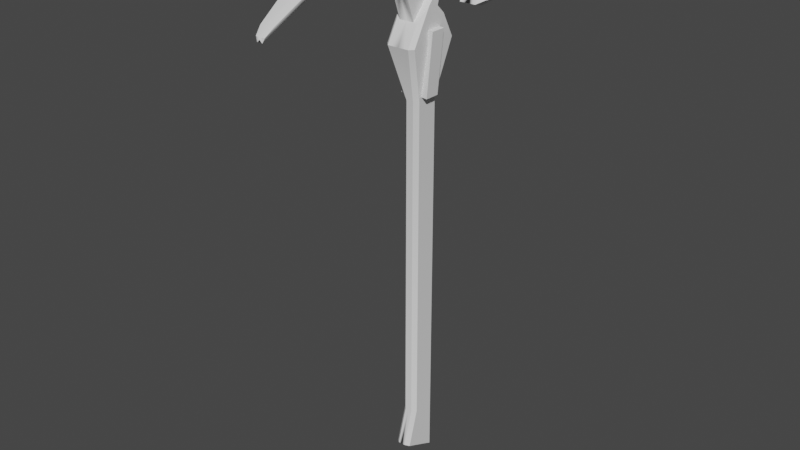 # Source: Pickaxe_3.blend  (saved by Blender 2.92.15; exported with 4.5.12 LTS)
import bpy
from mathutils import Matrix  # noqa: F401  (used for matrix-valued properties, if any)

bpy.ops.wm.read_factory_settings(use_empty=True)
scene = bpy.context.scene
scene.name = 'Scene'

# ---- collections
col_collection = bpy.data.collections.new('Collection'); scene.collection.children.link(col_collection)

# ---- node groups
ng_auto_smooth = bpy.data.node_groups.new('Auto Smooth', 'GeometryNodeTree')
_s = ng_auto_smooth.interface.new_socket(name='Geometry', in_out='OUTPUT', socket_type='NodeSocketGeometry')
_s = ng_auto_smooth.interface.new_socket(name='Geometry', in_out='INPUT', socket_type='NodeSocketGeometry')
_s = ng_auto_smooth.interface.new_socket(name='Angle', in_out='INPUT', socket_type='NodeSocketFloat')
_s.subtype = 'ANGLE'
_s.min_value = 0.0
_s.max_value = 3.142
ng_auto_smooth.is_modifier = True
_N = ng_auto_smooth.nodes; _L = ng_auto_smooth.links
n0 = _N.new('NodeGroupOutput'); n0.name = 'Group Output'; n0.location = (480, -100)
n1 = _N.new('NodeGroupInput'); n1.name = 'Group Input'; n1.location = (-420, -300)
n2 = _N.new('NodeGroupInput'); n2.name = 'Group Input.001'; n2.location = (-60, -100)
n3 = _N.new('GeometryNodeSetShadeSmooth'); n3.name = 'Set Shade Smooth'; n3.location = (120, -100)
n3.domain = 'EDGE'
n4 = _N.new('GeometryNodeSetShadeSmooth'); n4.name = 'Set Shade Smooth.001'; n4.location = (300, -100)
n5 = _N.new('GeometryNodeInputMeshEdgeAngle'); n5.name = 'Edge Angle'; n5.location = (-420, -220)
n6 = _N.new('GeometryNodeInputEdgeSmooth'); n6.name = 'Is Edge Smooth'; n6.location = (-60, -160)
n7 = _N.new('GeometryNodeInputShadeSmooth'); n7.name = 'Is Face Smooth'; n7.location = (-240, -340)
n8 = _N.new('FunctionNodeBooleanMath'); n8.name = 'Boolean Math'; n8.location = (-60, -220)
n9 = _N.new('FunctionNodeCompare'); n9.name = 'Compare'; n9.location = (-240, -180)
n9.operation = 'LESS_EQUAL'
_L.new(n5.outputs[0], n9.inputs[0])
_L.new(n4.outputs[0], n0.inputs[0])
_L.new(n1.outputs[1], n9.inputs[1])
_L.new(n9.outputs[0], n8.inputs[0])
_L.new(n7.outputs[0], n8.inputs[1])
_L.new(n2.outputs[0], n3.inputs[0])
_L.new(n6.outputs[0], n3.inputs[1])
_L.new(n3.outputs[0], n4.inputs[0])
_L.new(n8.outputs[0], n3.inputs[2])
n0.is_active_output = True

# ---- world
world_world = bpy.data.worlds.new('World'); scene.world = world_world
world_world.use_nodes = True; world_world.node_tree.nodes.clear()
_N = world_world.node_tree.nodes; _L = world_world.node_tree.links
n0 = _N.new('ShaderNodeOutputWorld'); n0.name = 'World Output'; n0.location = (300, 300)
n1 = _N.new('ShaderNodeBackground'); n1.name = 'Background'; n1.location = (10, 300)
n1.inputs[0].default_value = (0.05088, 0.05088, 0.05088, 1.0)
_L.new(n1.outputs[0], n0.inputs[0])
n0.is_active_output = True
world_world.color = (0.05088, 0.05088, 0.05088)
world_world.use_sun_shadow = False
world_world.sun_shadow_jitter_overblur = 0.0

# ---- meshes
me_plane = bpy.data.meshes.new('Plane')
me_plane.from_pydata([(-1.492, -0.2217, 0.0), (-1.665, -0.7235, 0.0), (-1.857, 1.018, 0.0), (-1.624, -1.063, 0.0), (-1.46, -1.428, 0.0), (-1.428, -1.428, 0.0), (-1.63, -1.072, 0.0), (-1.73, -0.7183, 0.0), (-1.754, -0.2164, 0.0), (-1.5, -0.01308, 0.0), (-1.773, 0.2269, 0.0), (-1.773, 0.454, 0.0), (-1.696, 0.6133, 0.0), (-1.525, 0.6518, 0.0), (-1.348, 0.606, 0.0), (-1.23, 0.5163, 0.0), (-1.208, 0.595, 0.0), (-1.221, 0.7452, 0.0), (-1.745, -0.9802, 0.0), (-1.509, -1.372, 0.0), (-1.843, -0.5689, 0.0), (-1.394, -0.01836, 0.0), (-1.601, 0.2216, 0.0), (-1.667, 0.4487, 0.0), (-1.59, 0.6081, 0.0), (-1.635, -0.4726, 0.0), (-1.742, -0.4673, 0.0), (-1.596, -0.3471, 0.0), (-1.748, -0.3419, 0.0), (-1.256, -0.1386, 0.0), (-1.627, -0.1147, 0.0), (-1.667, 0.3351, 0.0), (-1.773, 0.3404, 0.0), (-1.279, 0.1016, 0.0), (-1.636, 0.1069, 0.0), (-1.512, 0.1616, 0.0), (-1.704, 0.1669, 0.0), (-1.099, -0.01836, 0.0), (-1.099, -0.2271, 0.0), (-1.099, 0.1962, 0.0), (-0.694, -0.006318, 0.0), (-0.694, -0.1032, 0.0), (-0.694, 0.09324, 0.0), (1.842, -0.006318, 0.0), (1.842, -0.1032, 0.0), (1.842, 0.09324, 0.0), (2.201, -0.006318, 0.0), (2.12, -0.1841, 0.0), (2.249, 0.09324, 0.0), (-1.492, -0.2217, 0.05768), (-1.665, -0.7235, 0.05768), (-1.857, 1.018, 0.05768), (-1.624, -1.063, 0.05768), (-1.46, -1.428, 0.02197), (-1.428, -1.428, 0.02197), (-1.63, -1.072, 0.05768), (-1.73, -0.7183, 0.05768), (-1.754, -0.2164, 0.05768), (-1.5, -0.01308, 0.05768), (-1.773, 0.2269, 0.05768), (-1.773, 0.454, 0.05768), (-1.696, 0.6133, 0.05768), (-1.525, 0.6518, 0.05768), (-1.348, 0.606, 0.05768), (-1.23, 0.5163, 0.05768), (-1.208, 0.595, 0.05768), (-1.221, 0.7452, 0.05768), (-1.745, -0.9802, 0.05768), (-1.509, -1.372, 0.02197), (-1.843, -0.5689, 0.05768), (-1.394, -0.01836, 0.05768), (-1.601, 0.2216, 0.05768), (-1.667, 0.4487, 0.05768), (-1.59, 0.6081, 0.05768), (-1.635, -0.4726, 0.05768), (-1.742, -0.4673, 0.05768), (-1.596, -0.3471, 0.05768), (-1.748, -0.3419, 0.05768), (-1.256, -0.1386, 0.05768), (-1.627, -0.1147, 0.05768), (-1.667, 0.3351, 0.05768), (-1.773, 0.3404, 0.05768), (-1.279, 0.1016, 0.05768), (-1.636, 0.1069, 0.05768), (-1.512, 0.1616, 0.05768), (-1.704, 0.1669, 0.05768), (-1.099, -0.2271, 0.05768), (-1.099, 0.1962, 0.05768), (-0.694, -0.006318, 0.05768), (-0.694, 0.09324, 0.05768), (1.842, -0.006318, 0.05768), (1.842, 0.09324, 0.05768), (2.201, -0.006318, 0.05768), (2.249, 0.09324, 0.05768), (-1.46, -1.421, 0.03575), (-1.843, -0.5689, 0.1057), (-1.744, -0.9775, 0.1057), (-1.509, -1.367, 0.05214), (-1.394, -0.01836, 0.1147), (-1.279, 0.1016, 0.1147), (-1.099, -0.01836, 0.1147), (-1.099, 0.1962, 0.1147), (-0.694, -0.07199, 0.05768), (-0.694, -0.1032, 0.02798), (1.842, -0.1032, 0.02799), (1.842, -0.07206, 0.05768), (2.132, -0.1566, 0.05768), (2.12, -0.1841, 0.02799), (-1.256, -0.1386, 0.08498), (-1.358, -0.0495, 0.1147), (-1.099, -0.2271, 0.08498), (-1.099, -0.1958, 0.1147), (-1.428, -1.428, 0.02197), (-1.46, -1.421, 0.03575), (-1.63, -1.073, 0.06523), (-1.664, -1.096, 0.09304), (-1.73, -0.7183, 0.06516), (-1.771, -0.7247, 0.1057), (-1.789, -0.3438, 0.1057), (-1.748, -0.3419, 0.06513), (-1.754, -0.2164, 0.06512), (-1.796, -0.1976, 0.1057), (-1.652, -0.08302, 0.1057), (-1.627, -0.1147, 0.06511), (-1.5, -0.01308, 0.0651), (-1.563, -0.01159, 0.1057), (-1.731, 0.1364, 0.1057), (-1.704, 0.1669, 0.06509), (-1.773, 0.2269, 0.06509), (-1.813, 0.2085, 0.1057), (-1.813, 0.3404, 0.1057), (-1.773, 0.3404, 0.06509), (-1.773, 0.454, 0.06509), (-1.813, 0.4633, 0.1057), (-1.696, 0.6133, 0.06509), (-1.724, 0.6486, 0.1057), (-1.525, 0.6518, 0.06509), (-1.525, 0.6935, 0.1057), (-1.348, 0.606, 0.06508), (-1.329, 0.6432, 0.1057), (-1.23, 0.5163, 0.06508), (-1.253, 0.585, 0.1057), (-1.208, 0.595, 0.06508), (-1.249, 0.5989, 0.1057), (-1.221, 0.7452, 0.06508), (-1.26, 0.7175, 0.1057), (-1.857, 0.9739, 0.1057), (-1.857, 1.018, 0.06508), (-1.742, -0.4673, 0.06514), (-1.783, -0.4692, 0.1057), (-1.636, 0.1069, 0.0651), (-1.663, 0.0764, 0.1057), (-0.728, -0.05817, 0.03263), (-1.201, -0.05817, 0.07645), (-0.728, 0.05817, 0.03263), (-1.201, 0.05817, 0.07645), (-0.721, -0.05817, 0.1086), (-1.194, -0.05817, 0.1525), (-0.721, 0.05817, 0.1086), (-1.194, 0.05817, 0.1525), (-1.492, -0.2217, -0.05768), (-1.665, -0.7235, -0.05768), (-1.857, 1.018, -0.05768), (-1.624, -1.063, -0.05768), (-1.46, -1.428, -0.02197), (-1.428, -1.428, -0.02197), (-1.63, -1.072, -0.05768), (-1.73, -0.7183, -0.05768), (-1.754, -0.2164, -0.05768), (-1.5, -0.01308, -0.05768), (-1.773, 0.2269, -0.05768), (-1.773, 0.454, -0.05768), (-1.696, 0.6133, -0.05768), (-1.525, 0.6518, -0.05768), (-1.348, 0.606, -0.05768), (-1.23, 0.5163, -0.05768), (-1.208, 0.595, -0.05768), (-1.221, 0.7452, -0.05768), (-1.745, -0.9802, -0.05768), (-1.509, -1.372, -0.02197), (-1.843, -0.5689, -0.05768), (-1.394, -0.01836, -0.05768), (-1.601, 0.2216, -0.05768), (-1.667, 0.4487, -0.05768), (-1.59, 0.6081, -0.05768), (-1.635, -0.4726, -0.05768), (-1.742, -0.4673, -0.05768), (-1.596, -0.3471, -0.05768), (-1.748, -0.3419, -0.05768), (-1.256, -0.1386, -0.05768), (-1.627, -0.1147, -0.05768), (-1.667, 0.3351, -0.05768), (-1.773, 0.3404, -0.05768), (-1.279, 0.1016, -0.05768), (-1.636, 0.1069, -0.05768), (-1.512, 0.1616, -0.05768), (-1.704, 0.1669, -0.05768), (-1.099, -0.2271, -0.05768), (-1.099, 0.1962, -0.05768), (-0.694, -0.006318, -0.05768), (-0.694, 0.09324, -0.05768), (1.842, -0.006318, -0.05768), (1.842, 0.09324, -0.05768), (2.201, -0.006318, -0.05768), (2.249, 0.09324, -0.05768), (-1.46, -1.421, -0.03575), (-1.843, -0.5689, -0.1057), (-1.744, -0.9775, -0.1057), (-1.509, -1.367, -0.05214), (-1.394, -0.01836, -0.1147), (-1.279, 0.1016, -0.1147), (-1.099, -0.01836, -0.1147), (-1.099, 0.1962, -0.1147), (-0.694, -0.07199, -0.05768), (-0.694, -0.1032, -0.02798), (1.842, -0.1032, -0.02799), (1.842, -0.07206, -0.05768), (2.132, -0.1566, -0.05768), (2.12, -0.1841, -0.02799), (-1.256, -0.1386, -0.08498), (-1.358, -0.0495, -0.1147), (-1.099, -0.2271, -0.08498), (-1.099, -0.1958, -0.1147), (-1.428, -1.428, -0.02197), (-1.46, -1.421, -0.03575), (-1.63, -1.073, -0.06523), (-1.664, -1.096, -0.09304), (-1.73, -0.7183, -0.06516), (-1.771, -0.7247, -0.1057), (-1.789, -0.3438, -0.1057), (-1.748, -0.3419, -0.06513), (-1.754, -0.2164, -0.06512), (-1.796, -0.1976, -0.1057), (-1.652, -0.08302, -0.1057), (-1.627, -0.1147, -0.06511), (-1.5, -0.01308, -0.0651), (-1.563, -0.01159, -0.1057), (-1.731, 0.1364, -0.1057), (-1.704, 0.1669, -0.06509), (-1.773, 0.2269, -0.06509), (-1.813, 0.2085, -0.1057), (-1.813, 0.3404, -0.1057), (-1.773, 0.3404, -0.06509), (-1.773, 0.454, -0.06509), (-1.813, 0.4633, -0.1057), (-1.696, 0.6133, -0.06509), (-1.724, 0.6486, -0.1057), (-1.525, 0.6518, -0.06509), (-1.525, 0.6935, -0.1057), (-1.348, 0.606, -0.06508), (-1.329, 0.6432, -0.1057), (-1.23, 0.5163, -0.06508), (-1.253, 0.585, -0.1057), (-1.208, 0.595, -0.06508), (-1.249, 0.5989, -0.1057), (-1.221, 0.7452, -0.06508), (-1.26, 0.7175, -0.1057), (-1.857, 0.9739, -0.1057), (-1.857, 1.018, -0.06508), (-1.742, -0.4673, -0.06514), (-1.783, -0.4692, -0.1057), (-1.636, 0.1069, -0.0651), (-1.663, 0.0764, -0.1057), (-0.728, -0.05817, -0.03263), (-1.201, -0.05817, -0.07645), (-0.728, 0.05817, -0.03263), (-1.201, 0.05817, -0.07645), (-0.721, -0.05817, -0.1086), (-1.194, -0.05817, -0.1525), (-0.721, 0.05817, -0.1086), (-1.194, 0.05817, -0.1525)], [], [(7, 1, 3, 6), (12, 24, 23, 11), (2, 17, 16, 15, 14, 13, 12, 11, 32, 10, 36, 34, 9, 30, 8, 28, 26, 7, 6, 5, 4, 19, 18, 20), (30, 29, 0, 8), (34, 33, 21, 9), (26, 25, 1, 7), (32, 31, 22, 10), (28, 27, 25, 26), (8, 0, 27, 28), (9, 21, 29, 30), (11, 23, 31, 32), (36, 35, 33, 34), (10, 22, 35, 36), (33, 39, 37, 21), (21, 37, 38, 29), (39, 42, 40, 37), (37, 40, 41, 38), (42, 45, 43, 40), (40, 43, 44, 41), (45, 48, 46, 43), (43, 46, 47, 44), (56, 55, 52, 50), (61, 60, 72, 73), (75, 77, 119, 148), (79, 57, 49, 78), (83, 58, 70, 82), (75, 56, 50, 74), (81, 59, 71, 80), (77, 75, 74, 76), (57, 77, 76, 49), (58, 79, 78, 70), (60, 81, 80, 72), (85, 83, 82, 84), (59, 85, 84, 71), (87, 82, 99, 101), (82, 70, 98, 99), (89, 88, 90, 91), (41, 44, 104, 103), (91, 90, 92, 93), (44, 47, 107, 104), (16, 17, 66, 65), (35, 22, 71, 84), (1, 25, 74, 50), (88, 102, 105, 90), (17, 2, 51, 66), (4, 5, 54, 53), (20, 18, 67, 69), (33, 35, 84, 82), (5, 6, 55, 54), (18, 19, 68, 67), (25, 27, 76, 74), (45, 42, 89, 91), (19, 4, 53, 68), (2, 20, 69, 51), (103, 110, 86), (23, 24, 73, 72), (0, 29, 78, 49), (70, 78, 108, 109, 98), (46, 48, 93, 92), (39, 33, 82, 87), (48, 45, 91, 93), (29, 38, 86, 78), (12, 13, 62, 61), (22, 31, 80, 71), (31, 23, 72, 80), (6, 3, 52, 55), (13, 14, 63, 62), (47, 46, 92, 106, 107), (24, 12, 61, 73), (14, 15, 64, 63), (27, 0, 49, 76), (42, 39, 87, 89), (15, 16, 65, 64), (3, 1, 50, 52), (79, 58, 124, 123), (65, 66, 144, 142), (58, 83, 150, 124), (66, 51, 147, 144), (77, 57, 120, 119), (59, 81, 131, 128), (83, 85, 127, 150), (51, 69, 95, 146, 147), (60, 61, 134, 132), (81, 60, 132, 131), (69, 67, 96, 95), (61, 62, 136, 134), (115, 117, 149, 118, 121, 122, 125, 151, 126, 129, 130, 133, 135, 137, 139, 141, 143, 145, 146, 95, 96), (67, 68, 97, 96), (57, 79, 123, 120), (62, 63, 138, 136), (53, 54, 112, 113, 94), (68, 53, 94, 97), (63, 64, 140, 138), (85, 59, 128, 127), (64, 65, 142, 140), (73, 24, 13, 62), (61, 73, 62), (12, 24, 13), (99, 98, 100, 101), (78, 86, 110, 108), (90, 105, 106, 92), (38, 41, 103, 86), (98, 109, 111, 100), (89, 101, 100, 88), (87, 101, 89), (54, 55, 114, 112), (56, 75, 148, 116), (55, 56, 116, 114), (103, 104, 105, 102), (104, 107, 106, 105), (108, 110, 111, 109), (102, 111, 110, 103), (88, 100, 111, 102), (112, 114, 115, 113), (114, 116, 117, 115), (119, 120, 121, 118), (123, 124, 125, 122), (127, 128, 129, 126), (131, 132, 133, 130), (132, 134, 135, 133), (134, 136, 137, 135), (136, 138, 139, 137), (138, 140, 141, 139), (140, 142, 143, 141), (142, 144, 145, 143), (144, 147, 146, 145), (116, 148, 149, 117), (148, 119, 118, 149), (120, 123, 122, 121), (128, 131, 130, 129), (124, 150, 151, 125), (150, 127, 126, 151), (96, 97, 94, 113, 115), (154, 155, 159, 158), (158, 159, 157, 156), (156, 157, 153, 152), (154, 158, 156, 152), (159, 155, 153, 157), (167, 161, 163, 166), (172, 184, 183, 171), (186, 259, 230, 188), (190, 189, 160, 168), (194, 193, 181, 169), (186, 185, 161, 167), (192, 191, 182, 170), (188, 187, 185, 186), (168, 160, 187, 188), (169, 181, 189, 190), (171, 183, 191, 192), (196, 195, 193, 194), (170, 182, 195, 196), (198, 212, 210, 193), (193, 210, 209, 181), (200, 202, 201, 199), (41, 214, 215, 44), (202, 204, 203, 201), (44, 215, 218, 47), (16, 176, 177, 17), (35, 195, 182, 22), (1, 161, 185, 25), (199, 201, 216, 213), (17, 177, 162, 2), (4, 164, 165, 5), (20, 180, 178, 18), (33, 193, 195, 35), (5, 165, 166, 6), (18, 178, 179, 19), (25, 185, 187, 27), (45, 202, 200, 42), (19, 179, 164, 4), (2, 162, 180, 20), (214, 197, 221), (23, 183, 184, 24), (0, 160, 189, 29), (181, 209, 220, 219, 189), (46, 203, 204, 48), (39, 198, 193, 33), (48, 204, 202, 45), (29, 189, 197, 38), (12, 172, 173, 13), (22, 182, 191, 31), (31, 191, 183, 23), (6, 166, 163, 3), (13, 173, 174, 14), (47, 218, 217, 203, 46), (24, 184, 172, 12), (14, 174, 175, 15), (27, 187, 160, 0), (42, 200, 198, 39), (15, 175, 176, 16), (3, 163, 161, 1), (190, 234, 235, 169), (176, 253, 255, 177), (169, 235, 261, 194), (177, 255, 258, 162), (188, 230, 231, 168), (170, 239, 242, 192), (194, 261, 238, 196), (162, 258, 257, 206, 180), (171, 243, 245, 172), (192, 242, 243, 171), (180, 206, 207, 178), (172, 245, 247, 173), (226, 207, 206, 257, 256, 254, 252, 250, 248, 246, 244, 241, 240, 237, 262, 236, 233, 232, 229, 260, 228), (178, 207, 208, 179), (168, 231, 234, 190), (173, 247, 249, 174), (164, 205, 224, 223, 165), (179, 208, 205, 164), (174, 249, 251, 175), (196, 238, 239, 170), (175, 251, 253, 176), (184, 173, 13, 24), (172, 173, 184), (210, 212, 211, 209), (189, 219, 221, 197), (201, 203, 217, 216), (38, 197, 214, 41), (209, 211, 222, 220), (200, 199, 211, 212), (198, 200, 212), (165, 223, 225, 166), (167, 227, 259, 186), (166, 225, 227, 167), (214, 213, 216, 215), (215, 216, 217, 218), (219, 220, 222, 221), (213, 214, 221, 222), (199, 213, 222, 211), (223, 224, 226, 225), (225, 226, 228, 227), (230, 229, 232, 231), (234, 233, 236, 235), (238, 237, 240, 239), (242, 241, 244, 243), (243, 244, 246, 245), (245, 246, 248, 247), (247, 248, 250, 249), (249, 250, 252, 251), (251, 252, 254, 253), (253, 254, 256, 255), (255, 256, 257, 258), (227, 228, 260, 259), (259, 260, 229, 230), (231, 232, 233, 234), (239, 240, 241, 242), (235, 236, 262, 261), (261, 262, 237, 238), (207, 226, 224, 205, 208), (265, 269, 270, 266), (269, 267, 268, 270), (267, 263, 264, 268), (265, 263, 267, 269), (270, 268, 264, 266)])
me_plane.polygons.foreach_set('use_smooth', [1, 1, 1, 1, 1, 1, 1, 1, 1, 1, 1, 1, 1, 1, 1, 1, 1, 1, 1, 1, 1, 1, 1, 1, 1, 1, 1, 1, 1, 1, 1, 1, 1, 1, 1, 1, 1, 1, 1, 1, 1, 1, 1, 1, 1, 1, 1, 1, 1, 1, 1, 1, 1, 1, 1, 1, 1, 1, 1, 1, 1, 1, 1, 1, 1, 1, 1, 1, 1, 1, 1, 1, 1, 1, 1, 1, 1, 1, 1, 1, 1, 1, 1, 1, 1, 1, 1, 1, 1, 1, 1, 1, 1, 1, 1, 1, 1, 1, 1, 1, 1, 1, 1, 1, 1, 1, 1, 1, 1, 1, 1, 1, 1, 1, 1, 1, 1, 1, 1, 1, 1, 1, 1, 1, 1, 1, 1, 1, 1, 1, 1, 1, 1, 0, 0, 0, 0, 0, 1, 1, 1, 1, 1, 1, 1, 1, 1, 1, 1, 1, 1, 1, 1, 1, 1, 1, 1, 1, 1, 1, 1, 1, 1, 1, 1, 1, 1, 1, 1, 1, 1, 1, 1, 1, 1, 1, 1, 1, 1, 1, 1, 1, 1, 1, 1, 1, 1, 1, 1, 1, 1, 1, 1, 1, 1, 1, 1, 1, 1, 1, 1, 1, 1, 1, 1, 1, 1, 1, 1, 1, 1, 1, 1, 1, 1, 1, 1, 1, 1, 1, 1, 1, 1, 1, 1, 1, 1, 1, 1, 1, 1, 1, 1, 1, 1, 1, 1, 1, 1, 1, 1, 1, 1, 1, 1, 1, 1, 1, 1, 0, 0, 0, 0, 0])
_uv = me_plane.uv_layers.new(name='UVMap')
_uv.uv.foreach_set('vector', [0.1053, 0.08402, 0.1068, 0.09483, 0.05347, 0.1138, 0.05182, 0.1132, 0.3216, 0.0412, 0.3246, 0.05843, 0.2961, 0.0518, 0.2931, 0.03457, 0.3811, 0.0003729, 0.3602, 0.113, 0.3364, 0.1206, 0.3229, 0.1199, 0.3331, 0.09767, 0.334, 0.06731, 0.3216, 0.0412, 0.2931, 0.03457, 0.2747, 0.0387, 0.2564, 0.04283, 0.2492, 0.05603, 0.242, 0.06924, 0.2276, 0.09564, 0.2065, 0.07878, 0.1855, 0.06192, 0.1654, 0.06744, 0.1454, 0.07297, 0.1053, 0.08402, 0.05182, 0.1132, 0.001541, 0.1587, 0.0003729, 0.1535, 0.007702, 0.1436, 0.06242, 0.09118, 0.1253, 0.06037, 0.2065, 0.07878, 0.2162, 0.1396, 0.1941, 0.1044, 0.1855, 0.06192, 0.242, 0.06924, 0.2541, 0.1271, 0.2305, 0.1129, 0.2276, 0.09564, 0.1454, 0.07297, 0.1484, 0.09049, 0.1068, 0.09483, 0.1053, 0.08402, 0.2747, 0.0387, 0.2777, 0.056, 0.2618, 0.07077, 0.2564, 0.04283, 0.1654, 0.06744, 0.1701, 0.09231, 0.1484, 0.09049, 0.1454, 0.07297, 0.1855, 0.06192, 0.1941, 0.1044, 0.1701, 0.09231, 0.1654, 0.06744, 0.2276, 0.09564, 0.2305, 0.1129, 0.2162, 0.1396, 0.2065, 0.07878, 0.2931, 0.03457, 0.2961, 0.0518, 0.2777, 0.056, 0.2747, 0.0387, 0.2492, 0.05603, 0.2553, 0.08736, 0.2541, 0.1271, 0.242, 0.06924, 0.2564, 0.04283, 0.2618, 0.07077, 0.2553, 0.08736, 0.2492, 0.05603, 0.2541, 0.1271, 0.276, 0.1528, 0.2413, 0.1606, 0.2305, 0.1129, 0.2305, 0.1129, 0.2413, 0.1606, 0.2076, 0.1682, 0.2162, 0.1396, 0.276, 0.1528, 0.274, 0.2219, 0.258, 0.2255, 0.2413, 0.1606, 0.2413, 0.1606, 0.258, 0.2255, 0.2423, 0.2291, 0.2076, 0.1682, 0.274, 0.2219, 0.3663, 0.6315, 0.3502, 0.6351, 0.258, 0.2255, 0.258, 0.2255, 0.3502, 0.6351, 0.3346, 0.6387, 0.2423, 0.2291, 0.3663, 0.6315, 0.3811, 0.6974, 0.3633, 0.6931, 0.3502, 0.6351, 0.3502, 0.6351, 0.3633, 0.6931, 0.3316, 0.6865, 0.3346, 0.6387, 0.8144, 0.5819, 0.8002, 0.641, 0.7991, 0.6396, 0.8036, 0.5832, 0.7995, 0.3618, 0.8134, 0.3877, 0.7959, 0.3893, 0.7821, 0.3634, 0.906, 0.4389, 0.9064, 0.4282, 0.907, 0.4283, 0.9066, 0.4389, 0.7932, 0.4827, 0.8149, 0.4987, 0.7716, 0.5013, 0.732, 0.4892, 0.7932, 0.446, 0.7714, 0.4668, 0.754, 0.4684, 0.7342, 0.4493, 0.8147, 0.5403, 0.8144, 0.5819, 0.8036, 0.5832, 0.7969, 0.5419, 0.8141, 0.4064, 0.8149, 0.4252, 0.7865, 0.4273, 0.7966, 0.408, 0.8148, 0.5195, 0.8147, 0.5403, 0.7969, 0.5419, 0.7896, 0.5214, 0.8149, 0.4987, 0.8148, 0.5195, 0.7896, 0.5214, 0.7716, 0.5013, 0.7714, 0.4668, 0.7932, 0.4827, 0.732, 0.4892, 0.754, 0.4684, 0.8134, 0.3877, 0.8141, 0.4064, 0.7966, 0.408, 0.7959, 0.3893, 0.804, 0.4356, 0.7932, 0.446, 0.7342, 0.4493, 0.7722, 0.4378, 0.8149, 0.4252, 0.804, 0.4356, 0.7722, 0.4378, 0.7865, 0.4273, 0.4431, 0.8298, 0.4094, 0.8298, 0.4094, 0.8204, 0.4431, 0.8204, 0.4094, 0.8298, 0.3819, 0.8298, 0.3819, 0.8204, 0.4094, 0.8204, 0.7162, 0.4875, 0.6998, 0.487, 0.7127, 0.06731, 0.7291, 0.06782, 0.9881, 0.3448, 0.9866, 0.6328, 0.9815, 0.6328, 0.983, 0.3448, 0.7291, 0.06782, 0.7127, 0.06731, 0.7145, 0.00795, 0.7312, 0.0003729, 0.9866, 0.6328, 0.9866, 0.6847, 0.9815, 0.6847, 0.9815, 0.6328, 0.6321, 0.6649, 0.6321, 0.6898, 0.6225, 0.6898, 0.6225, 0.6649, 0.2846, 0.7076, 0.2668, 0.7076, 0.2668, 0.6981, 0.2846, 0.6981, 0.9881, 0.0932, 0.9881, 0.1386, 0.9777, 0.1386, 0.9777, 0.0932, 0.6998, 0.487, 0.6889, 0.4867, 0.7018, 0.06698, 0.7127, 0.06731, 0.4953, 0.5893, 0.4953, 0.6999, 0.4861, 0.6999, 0.4861, 0.5893, 0.8714, 0.557, 0.8761, 0.5225, 0.8996, 0.5257, 0.8949, 0.5602, 0.9484, 0.1879, 0.9484, 0.1179, 0.9579, 0.1179, 0.9579, 0.1879, 0.3243, 0.7076, 0.2846, 0.7076, 0.2846, 0.6981, 0.3243, 0.6981, 0.8978, 0.5256, 0.8994, 0.491, 0.9043, 0.4912, 0.8996, 0.5257, 0.9484, 0.1179, 0.9488, 0.04219, 0.9524, 0.04223, 0.9579, 0.1179, 0.9881, 0.1386, 0.9881, 0.1622, 0.9777, 0.1622, 0.9777, 0.1386, 0.9321, 0.8394, 0.5123, 0.8394, 0.5123, 0.8298, 0.9321, 0.8298, 0.9488, 0.04219, 0.9489, 0.02989, 0.9526, 0.02993, 0.9524, 0.04223, 0.9484, 0.4508, 0.9484, 0.1879, 0.9579, 0.1879, 0.9579, 0.4508, 0.5163, 0.6086, 0.5095, 0.5382, 0.514, 0.5383, 0.2262, 0.7076, 0.1969, 0.7076, 0.1969, 0.6981, 0.2262, 0.6981, 0.9881, 0.1914, 0.9881, 0.2364, 0.9777, 0.2364, 0.9777, 0.1914, 0.5163, 0.4782, 0.5151, 0.5085, 0.5106, 0.5083, 0.5065, 0.4857, 0.5068, 0.4778, 0.6206, 0.6365, 0.6206, 0.6549, 0.611, 0.6549, 0.611, 0.6365, 0.4431, 0.8394, 0.4094, 0.8394, 0.4094, 0.8298, 0.4431, 0.8298, 0.9996, 0.8394, 0.9321, 0.8394, 0.9321, 0.8298, 0.9996, 0.8298, 0.9881, 0.2364, 0.9881, 0.2688, 0.9777, 0.2688, 0.9777, 0.2364, 0.5161, 0.6268, 0.5161, 0.6557, 0.5065, 0.6557, 0.5065, 0.6268, 0.2668, 0.7076, 0.245, 0.7076, 0.245, 0.6981, 0.2668, 0.6981, 0.245, 0.7076, 0.2262, 0.7076, 0.2262, 0.6981, 0.245, 0.6981, 0.9881, 0.02989, 0.9881, 0.03181, 0.9777, 0.03181, 0.9777, 0.02989, 0.9053, 0.3101, 0.9058, 0.2946, 0.9107, 0.2948, 0.9102, 0.3103, 0.6206, 0.6042, 0.6206, 0.6365, 0.611, 0.6365, 0.611, 0.6092, 0.6159, 0.6042, 0.5161, 0.6093, 0.5161, 0.6268, 0.5065, 0.6268, 0.5065, 0.6093, 0.9058, 0.2946, 0.9062, 0.2821, 0.9111, 0.2823, 0.9107, 0.2948, 0.9881, 0.1622, 0.9881, 0.1914, 0.9777, 0.1914, 0.9777, 0.1622, 0.5123, 0.8394, 0.4431, 0.8394, 0.4431, 0.8298, 0.5123, 0.8298, 0.6321, 0.6514, 0.6321, 0.6649, 0.6225, 0.6649, 0.6225, 0.6514, 0.9881, 0.03181, 0.9881, 0.0932, 0.9777, 0.0932, 0.9777, 0.03181, 0.9071, 0.4038, 0.9076, 0.39, 0.9082, 0.3901, 0.9078, 0.4038, 0.6225, 0.6649, 0.6225, 0.6898, 0.6213, 0.6898, 0.6213, 0.6649, 0.9076, 0.39, 0.9081, 0.3747, 0.9087, 0.3747, 0.9082, 0.3901, 0.4861, 0.5893, 0.4861, 0.6999, 0.4842, 0.7, 0.4842, 0.5893, 0.9064, 0.4282, 0.9067, 0.4176, 0.9073, 0.4176, 0.907, 0.4283, 0.9086, 0.3593, 0.9089, 0.3497, 0.9095, 0.3497, 0.9092, 0.3593, 0.9081, 0.3747, 0.9083, 0.367, 0.909, 0.367, 0.9087, 0.3747, 0.9579, 0.4508, 0.9579, 0.1879, 0.9659, 0.1879, 0.9659, 0.4434, 0.9591, 0.4508, 0.9092, 0.3401, 0.9097, 0.3251, 0.9103, 0.3251, 0.9098, 0.3401, 0.9089, 0.3497, 0.9092, 0.3401, 0.9098, 0.3401, 0.9095, 0.3497, 0.9579, 0.1879, 0.9579, 0.1179, 0.9659, 0.1183, 0.9659, 0.1879, 0.9097, 0.3251, 0.9102, 0.3103, 0.9108, 0.3103, 0.9103, 0.3251, 0.4529, 0.8196, 0.4702, 0.7583, 0.4719, 0.7161, 0.4727, 0.6954, 0.4736, 0.6713, 0.4498, 0.6526, 0.4349, 0.6409, 0.4513, 0.6262, 0.4625, 0.6162, 0.4759, 0.6042, 0.4751, 0.5824, 0.475, 0.5621, 0.4601, 0.5316, 0.4273, 0.5242, 0.3951, 0.5326, 0.3825, 0.5422, 0.3819, 0.5399, 0.3835, 0.5204, 0.482, 0.4778, 0.482, 0.7325, 0.4662, 0.8001, 0.9579, 0.1179, 0.9524, 0.04223, 0.9574, 0.04295, 0.9659, 0.1183, 0.9067, 0.4176, 0.9071, 0.4038, 0.9078, 0.4038, 0.9073, 0.4176, 0.9102, 0.3103, 0.9107, 0.2948, 0.9113, 0.2948, 0.9108, 0.3103, 0.8949, 0.5602, 0.8996, 0.5257, 0.9002, 0.5258, 0.9117, 0.5628, 0.9117, 0.5631, 0.9524, 0.04223, 0.9526, 0.02993, 0.955, 0.0309, 0.9574, 0.04295, 0.9107, 0.2948, 0.9111, 0.2823, 0.9117, 0.2823, 0.9113, 0.2948, 0.9083, 0.367, 0.9086, 0.3593, 0.9092, 0.3593, 0.909, 0.367, 0.6225, 0.6514, 0.6225, 0.6649, 0.6213, 0.6649, 0.6213, 0.6514, 0.6321, 0.6906, 0.6321, 0.7001, 0.6191, 0.7001, 0.6191, 0.6906, 0.6206, 0.6846, 0.6159, 0.6677, 0.6206, 0.6556, 0.5112, 0.6854, 0.5065, 0.6685, 0.5112, 0.6564, 0.7146, 0.5851, 0.6942, 0.6035, 0.6957, 0.5546, 0.7312, 0.5557, 0.5151, 0.5085, 0.514, 0.5383, 0.5095, 0.5382, 0.5106, 0.5083, 0.7127, 0.06731, 0.7018, 0.06698, 0.6893, 0.01851, 0.7145, 0.00795, 0.9881, 0.2688, 0.9881, 0.3448, 0.983, 0.3448, 0.9777, 0.2688, 0.6942, 0.6035, 0.6892, 0.5974, 0.6663, 0.5537, 0.6957, 0.5546, 0.7162, 0.4875, 0.7312, 0.5557, 0.6957, 0.5546, 0.6998, 0.487, 0.4431, 0.8298, 0.4431, 0.8204, 0.5123, 0.8298, 0.8996, 0.5257, 0.9043, 0.4912, 0.9049, 0.4914, 0.9002, 0.5258, 0.9053, 0.4601, 0.906, 0.4389, 0.9066, 0.4389, 0.9059, 0.4601, 0.9043, 0.4912, 0.9053, 0.4601, 0.9059, 0.4601, 0.9049, 0.4914, 0.9208, 0.1009, 0.9197, 0.5135, 0.9125, 0.5135, 0.9136, 0.1008, 0.9197, 0.5135, 0.9294, 0.561, 0.9226, 0.5631, 0.9125, 0.5135, 0.4991, 0.6392, 0.4991, 0.6093, 0.5058, 0.6118, 0.5058, 0.6612, 0.9136, 0.1008, 0.9221, 0.02989, 0.9294, 0.0299, 0.9208, 0.1009, 0.6998, 0.487, 0.6957, 0.5546, 0.6663, 0.5537, 0.6889, 0.4867, 0.4551, 0.4771, 0.4769, 0.4126, 0.4847, 0.4152, 0.4606, 0.4748, 0.4769, 0.4126, 0.481, 0.3517, 0.4906, 0.3516, 0.4847, 0.4152, 0.4751, 0.2896, 0.4731, 0.2689, 0.4822, 0.2646, 0.4845, 0.2887, 0.454, 0.2499, 0.4348, 0.2309, 0.4472, 0.2298, 0.4607, 0.2431, 0.4608, 0.194, 0.4695, 0.1817, 0.479, 0.1847, 0.4686, 0.1994, 0.4693, 0.1629, 0.4692, 0.1441, 0.4787, 0.1425, 0.4789, 0.1628, 0.4692, 0.1441, 0.4598, 0.1163, 0.4678, 0.1102, 0.4787, 0.1425, 0.4598, 0.1163, 0.4358, 0.1003, 0.4397, 0.09151, 0.4678, 0.1102, 0.4358, 0.1003, 0.4063, 0.09286, 0.4073, 0.08331, 0.4397, 0.09151, 0.4063, 0.09286, 0.3819, 0.09378, 0.3914, 0.08391, 0.4073, 0.08331, 0.3819, 0.09378, 0.382, 0.08024, 0.3915, 0.08152, 0.3914, 0.08391, 0.382, 0.08024, 0.3884, 0.05613, 0.3965, 0.06247, 0.3915, 0.08152, 0.3884, 0.05613, 0.4885, 0.0003729, 0.4906, 0.01011, 0.3965, 0.06247, 0.481, 0.3517, 0.4771, 0.3103, 0.4865, 0.3094, 0.4906, 0.3516, 0.4771, 0.3103, 0.4751, 0.2896, 0.4845, 0.2887, 0.4865, 0.3094, 0.4731, 0.2689, 0.454, 0.2499, 0.4607, 0.2431, 0.4822, 0.2646, 0.4695, 0.1817, 0.4693, 0.1629, 0.4789, 0.1628, 0.479, 0.1847, 0.4348, 0.2309, 0.4521, 0.2063, 0.4599, 0.2117, 0.4472, 0.2298, 0.4521, 0.2063, 0.4608, 0.194, 0.4686, 0.1994, 0.4599, 0.2117, 0.6385, 0.6821, 0.6364, 0.6149, 0.6382, 0.6042, 0.6392, 0.6042, 0.6392, 0.661, 0.6399, 0.7808, 0.6399, 0.7021, 0.6526, 0.7021, 0.6526, 0.7808, 0.6526, 0.7808, 0.7312, 0.7808, 0.7312, 0.8, 0.6526, 0.8, 0.6526, 0.6042, 0.6526, 0.6829, 0.6399, 0.6829, 0.6399, 0.6042, 0.6399, 0.7808, 0.6526, 0.7808, 0.6526, 0.8, 0.6399, 0.8, 0.6526, 0.7021, 0.6399, 0.7021, 0.6399, 0.6829, 0.6526, 0.6829, 0.5995, 0.537, 0.5886, 0.5357, 0.5842, 0.4792, 0.5852, 0.4778, 0.5846, 0.757, 0.5672, 0.7554, 0.581, 0.7296, 0.5984, 0.7312, 0.906, 0.1246, 0.9066, 0.1246, 0.907, 0.1352, 0.9064, 0.1352, 0.5782, 0.6361, 0.517, 0.6296, 0.5567, 0.6175, 0.6, 0.6202, 0.5782, 0.6728, 0.5192, 0.6695, 0.539, 0.6505, 0.5565, 0.6521, 0.5997, 0.5786, 0.582, 0.577, 0.5886, 0.5357, 0.5995, 0.537, 0.5992, 0.7124, 0.5817, 0.7108, 0.5716, 0.6916, 0.6, 0.6936, 0.5998, 0.5994, 0.5746, 0.5975, 0.582, 0.577, 0.5997, 0.5786, 0.6, 0.6202, 0.5567, 0.6175, 0.5746, 0.5975, 0.5998, 0.5994, 0.5565, 0.6521, 0.539, 0.6505, 0.517, 0.6296, 0.5782, 0.6361, 0.5984, 0.7312, 0.581, 0.7296, 0.5817, 0.7108, 0.5992, 0.7124, 0.5891, 0.6832, 0.5572, 0.681, 0.5192, 0.6695, 0.5782, 0.6728, 0.6, 0.6936, 0.5716, 0.6916, 0.5572, 0.681, 0.5891, 0.6832, 0.8611, 0.06162, 0.8516, 0.06162, 0.8516, 0.02787, 0.8611, 0.02787, 0.8611, 0.02787, 0.8516, 0.02787, 0.8516, 0.0003729, 0.8611, 0.0003729, 0.6506, 0.1163, 0.6635, 0.536, 0.647, 0.5365, 0.6341, 0.1168, 0.977, 0.3698, 0.9719, 0.3698, 0.9701, 0.08184, 0.9751, 0.08184, 0.6635, 0.536, 0.6656, 0.6035, 0.6489, 0.5959, 0.647, 0.5365, 0.9751, 0.08184, 0.9701, 0.08184, 0.9701, 0.02989, 0.9751, 0.02989, 0.2105, 0.7192, 0.2105, 0.7096, 0.2354, 0.7096, 0.2354, 0.7192, 0.6007, 0.6439, 0.6103, 0.6439, 0.6103, 0.6617, 0.6007, 0.6617, 0.977, 0.6214, 0.9666, 0.6214, 0.9666, 0.576, 0.977, 0.576, 0.6341, 0.1168, 0.647, 0.5365, 0.6362, 0.5369, 0.6233, 0.1172, 0.4953, 0.5885, 0.4861, 0.5885, 0.4861, 0.4778, 0.4953, 0.4778, 0.8714, 0.006464, 0.8949, 0.003251, 0.8996, 0.03772, 0.8761, 0.04094, 0.9476, 0.1879, 0.9381, 0.1879, 0.9381, 0.1179, 0.9476, 0.1179, 0.6007, 0.6042, 0.6103, 0.6042, 0.6103, 0.6439, 0.6007, 0.6439, 0.8978, 0.03781, 0.8996, 0.03772, 0.9043, 0.07223, 0.8994, 0.07246, 0.9476, 0.1179, 0.9381, 0.1179, 0.9435, 0.04223, 0.9472, 0.04219, 0.977, 0.576, 0.9666, 0.576, 0.9666, 0.5524, 0.977, 0.5524, 0.8706, 0.5506, 0.8611, 0.5506, 0.8611, 0.1308, 0.8706, 0.1308, 0.9472, 0.04219, 0.9435, 0.04223, 0.9434, 0.02993, 0.947, 0.02989, 0.9476, 0.4508, 0.9381, 0.4508, 0.9381, 0.1879, 0.9476, 0.1879, 0.5058, 0.4778, 0.5035, 0.548, 0.499, 0.5482, 0.6007, 0.7023, 0.6103, 0.7023, 0.6103, 0.7316, 0.6007, 0.7316, 0.977, 0.5232, 0.9666, 0.5232, 0.9666, 0.4782, 0.977, 0.4782, 0.5058, 0.6082, 0.4964, 0.6086, 0.4961, 0.6007, 0.5001, 0.5781, 0.5047, 0.5779, 0.3434, 0.6981, 0.3434, 0.7076, 0.325, 0.7076, 0.325, 0.6981, 0.8706, 0.06162, 0.8611, 0.06162, 0.8611, 0.02787, 0.8706, 0.02787, 0.8706, 0.6181, 0.8611, 0.6181, 0.8611, 0.5506, 0.8706, 0.5506, 0.977, 0.4782, 0.9666, 0.4782, 0.9666, 0.4458, 0.977, 0.4458, 0.6213, 0.6217, 0.6309, 0.6217, 0.6309, 0.6506, 0.6213, 0.6506, 0.6007, 0.6617, 0.6103, 0.6617, 0.6103, 0.6835, 0.6007, 0.6835, 0.6007, 0.6835, 0.6103, 0.6835, 0.6103, 0.7023, 0.6007, 0.7023, 0.977, 0.6847, 0.9666, 0.6847, 0.9666, 0.6828, 0.977, 0.6828, 0.9053, 0.2534, 0.9102, 0.2532, 0.9107, 0.2687, 0.9058, 0.2689, 0.3757, 0.6981, 0.3757, 0.7027, 0.3707, 0.7076, 0.3434, 0.7076, 0.3434, 0.6981, 0.6213, 0.6042, 0.6309, 0.6042, 0.6309, 0.6217, 0.6213, 0.6217, 0.9058, 0.2689, 0.9107, 0.2687, 0.9111, 0.2812, 0.9062, 0.2814, 0.977, 0.5524, 0.9666, 0.5524, 0.9666, 0.5232, 0.977, 0.5232, 0.8706, 0.1308, 0.8611, 0.1308, 0.8611, 0.06162, 0.8706, 0.06162, 0.1969, 0.7192, 0.1969, 0.7096, 0.2105, 0.7096, 0.2105, 0.7192, 0.977, 0.6828, 0.9666, 0.6828, 0.9666, 0.6214, 0.977, 0.6214, 0.9071, 0.1597, 0.9078, 0.1596, 0.9082, 0.1734, 0.9076, 0.1735, 0.2105, 0.7096, 0.2105, 0.7084, 0.2354, 0.7084, 0.2354, 0.7096, 0.9076, 0.1735, 0.9082, 0.1734, 0.9087, 0.1888, 0.9081, 0.1888, 0.4861, 0.5885, 0.4842, 0.5885, 0.4842, 0.4778, 0.4861, 0.4778, 0.9064, 0.1352, 0.907, 0.1352, 0.9073, 0.1459, 0.9067, 0.1459, 0.9086, 0.2042, 0.9092, 0.2042, 0.9095, 0.2138, 0.9089, 0.2138, 0.9081, 0.1888, 0.9087, 0.1888, 0.909, 0.1965, 0.9083, 0.1965, 0.9381, 0.4508, 0.9368, 0.4508, 0.9301, 0.4434, 0.9301, 0.1879, 0.9381, 0.1879, 0.9092, 0.2234, 0.9098, 0.2234, 0.9103, 0.2384, 0.9097, 0.2384, 0.9089, 0.2138, 0.9095, 0.2138, 0.9098, 0.2234, 0.9092, 0.2234, 0.9381, 0.1879, 0.9301, 0.1879, 0.9301, 0.1183, 0.9381, 0.1179, 0.9097, 0.2384, 0.9103, 0.2384, 0.9108, 0.2532, 0.9102, 0.2532, 0.7953, 0.0003729, 0.8093, 0.02102, 0.8259, 0.09234, 0.8259, 0.3611, 0.7335, 0.3214, 0.732, 0.303, 0.7326, 0.3009, 0.7443, 0.3099, 0.7745, 0.3177, 0.8053, 0.3107, 0.8192, 0.282, 0.8192, 0.2616, 0.8195, 0.2277, 0.8053, 0.215, 0.7935, 0.2045, 0.7763, 0.189, 0.7919, 0.1767, 0.8171, 0.1569, 0.8161, 0.1315, 0.8153, 0.1096, 0.8136, 0.06509, 0.9381, 0.1179, 0.9301, 0.1183, 0.9385, 0.04295, 0.9435, 0.04223, 0.9067, 0.1459, 0.9073, 0.1459, 0.9078, 0.1596, 0.9071, 0.1597, 0.9102, 0.2532, 0.9108, 0.2532, 0.9113, 0.2687, 0.9107, 0.2687, 0.8949, 0.003251, 0.9117, 0.0003729, 0.9117, 0.0006653, 0.9002, 0.03764, 0.8996, 0.03772, 0.9435, 0.04223, 0.9385, 0.04295, 0.941, 0.0309, 0.9434, 0.02993, 0.9107, 0.2687, 0.9113, 0.2687, 0.9117, 0.2812, 0.9111, 0.2812, 0.9083, 0.1965, 0.909, 0.1965, 0.9092, 0.2042, 0.9086, 0.2042, 0.1969, 0.7096, 0.1969, 0.7084, 0.2105, 0.7084, 0.2105, 0.7096, 0.5121, 0.7011, 0.4991, 0.7011, 0.4991, 0.6916, 0.5121, 0.6916, 0.5038, 0.6619, 0.5038, 0.6908, 0.4991, 0.6788, 0.649, 0.01877, 0.6656, 0.04816, 0.6301, 0.04925, 0.6286, 0.0003729, 0.5047, 0.5779, 0.5001, 0.5781, 0.499, 0.5482, 0.5035, 0.548, 0.647, 0.5365, 0.6489, 0.5959, 0.6236, 0.5853, 0.6362, 0.5369, 0.977, 0.4458, 0.9666, 0.4458, 0.9719, 0.3698, 0.977, 0.3698, 0.6286, 0.0003729, 0.6301, 0.04925, 0.6007, 0.05015, 0.6236, 0.006454, 0.6506, 0.1163, 0.6341, 0.1168, 0.6301, 0.04925, 0.6656, 0.04816, 0.8611, 0.06162, 0.8611, 0.1308, 0.8516, 0.06162, 0.8996, 0.03772, 0.9002, 0.03764, 0.9049, 0.07211, 0.9043, 0.07223, 0.9053, 0.1033, 0.9059, 0.1033, 0.9066, 0.1246, 0.906, 0.1246, 0.9043, 0.07223, 0.9049, 0.07211, 0.9059, 0.1033, 0.9053, 0.1033, 0.8363, 0.1181, 0.8435, 0.118, 0.8509, 0.5302, 0.8437, 0.5304, 0.8437, 0.5304, 0.8509, 0.5302, 0.8415, 0.58, 0.8347, 0.578, 0.837, 0.01896, 0.8509, 0.0003729, 0.8339, 0.04721, 0.8267, 0.04732, 0.8435, 0.118, 0.8363, 0.1181, 0.8267, 0.04732, 0.8339, 0.04721, 0.6341, 0.1168, 0.6233, 0.1172, 0.6007, 0.05015, 0.6301, 0.04925, 0.5646, 0.0003729, 0.57, 0.002664, 0.5941, 0.06222, 0.5863, 0.06481, 0.5863, 0.06481, 0.5941, 0.06222, 0.6, 0.1259, 0.5904, 0.1257, 0.5845, 0.1878, 0.594, 0.1887, 0.5917, 0.2129, 0.5825, 0.2085, 0.5634, 0.2276, 0.5701, 0.2343, 0.5566, 0.2477, 0.5443, 0.2466, 0.5702, 0.2835, 0.578, 0.278, 0.5884, 0.2928, 0.5789, 0.2958, 0.5788, 0.3146, 0.5883, 0.3146, 0.5881, 0.335, 0.5787, 0.3334, 0.5787, 0.3334, 0.5881, 0.335, 0.5772, 0.3672, 0.5693, 0.3611, 0.5693, 0.3611, 0.5772, 0.3672, 0.5491, 0.3859, 0.5452, 0.3771, 0.5452, 0.3771, 0.5491, 0.3859, 0.5167, 0.3941, 0.5157, 0.3846, 0.5157, 0.3846, 0.5167, 0.3941, 0.5009, 0.3935, 0.4913, 0.3837, 0.4913, 0.3837, 0.5009, 0.3935, 0.5009, 0.3959, 0.4914, 0.3972, 0.4914, 0.3972, 0.5009, 0.3959, 0.506, 0.415, 0.4978, 0.4213, 0.4978, 0.4213, 0.506, 0.415, 0.6, 0.4673, 0.5979, 0.4771, 0.5904, 0.1257, 0.6, 0.1259, 0.5959, 0.168, 0.5865, 0.1671, 0.5865, 0.1671, 0.5959, 0.168, 0.594, 0.1887, 0.5845, 0.1878, 0.5825, 0.2085, 0.5917, 0.2129, 0.5701, 0.2343, 0.5634, 0.2276, 0.5789, 0.2958, 0.5884, 0.2928, 0.5883, 0.3146, 0.5788, 0.3146, 0.5443, 0.2466, 0.5566, 0.2477, 0.5693, 0.2657, 0.5616, 0.2712, 0.5616, 0.2712, 0.5693, 0.2657, 0.578, 0.278, 0.5702, 0.2835, 0.6345, 0.6042, 0.6356, 0.6278, 0.6356, 0.6917, 0.6354, 0.6918, 0.6333, 0.6797, 0.1769, 0.6981, 0.1769, 0.7107, 0.09828, 0.7107, 0.09828, 0.6981, 0.1769, 0.7107, 0.1962, 0.7107, 0.1962, 0.7894, 0.1769, 0.7894, 0.0003729, 0.7107, 0.0003729, 0.6981, 0.07902, 0.6981, 0.07902, 0.7107, 0.1769, 0.6981, 0.1962, 0.6981, 0.1962, 0.7107, 0.1769, 0.7107, 0.09828, 0.7107, 0.07902, 0.7107, 0.07902, 0.6981, 0.09828, 0.6981])
me_plane.update()

# ---- objects
ob_plane = bpy.data.objects.new('Plane', me_plane)

# ---- transforms, parenting, visibility, modifiers, constraints
ob_plane.location = (0.0, 0.0, 2.412)
ob_plane.rotation_euler = (-0.0, 1.571, 0.0)
ob_plane.lineart.crease_threshold = 0.0
_m = ob_plane.modifiers.new('Auto Smooth', 'NODES')
_m.node_group = ng_auto_smooth
_gi = [s.identifier for s in ng_auto_smooth.interface.items_tree if s.item_type == 'SOCKET' and s.in_out == 'INPUT']
_m[_gi[1]] = 0.5236  # Angle

# ---- collection membership
col_collection.objects.link(ob_plane)

# ---- scene / render settings (as saved in the file)
scene.frame_start = 1; scene.frame_end = 250; scene.frame_set(0)
scene.render.engine = 'BLENDER_EEVEE_NEXT'
scene.cycles.use_denoising = False
scene.cycles.samples = 128
scene.cycles.sampling_pattern = 'TABULATED_SOBOL'
scene.cycles.use_adaptive_sampling = False
scene.cycles.use_light_tree = False
scene.view_settings.view_transform = 'Filmic'
bpy.context.view_layer.update()

# ---- added for rendering (the .blend has no active camera and no usable light): camera, sun
cam_auto = bpy.data.cameras.new('AutoCamera')
cam_auto.lens = 50.0
cam_auto.sensor_width = 36.0
cam_auto.clip_end = 1000.0
ob_auto_camera = bpy.data.objects.new('AutoCamera', cam_auto)
scene.collection.objects.link(ob_auto_camera)
ob_auto_camera.location = (4.43177, -5.52322, 5.76108)
ob_auto_camera.rotation_euler = (1.09748, -7.21219e-08, 0.694738)
scene.camera = ob_auto_camera
light_auto_sun = bpy.data.lights.new('AutoSun', 'SUN')
light_auto_sun.energy = 3.0
light_auto_sun.angle = 0.0523599
ob_auto_sun = bpy.data.objects.new('AutoSun', light_auto_sun)
scene.collection.objects.link(ob_auto_sun)
ob_auto_sun.rotation_euler = (0.872665, 0.174533, 0.523599)
bpy.context.view_layer.update()
